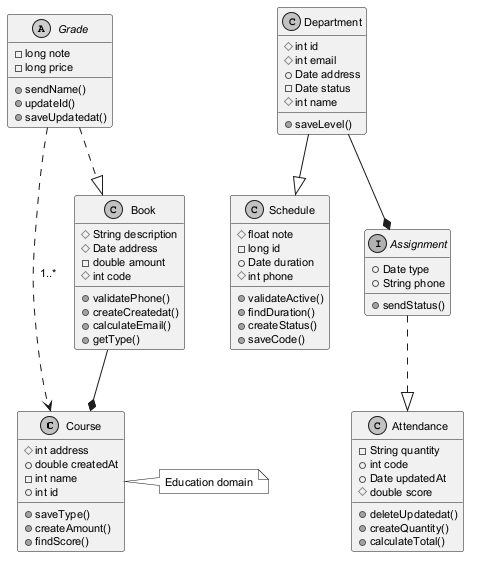

The diagram above was rendered by PlantUML. Its source (embedded in the PNG):
@startuml
skinparam monochrome true
skinparam defaultFontSize 11
class Course {
  #int address
  +double createdAt
  -int name
  +int id
  +saveType()
  +createAmount()
  +findScore()
}
class Schedule {
  #float note
  -long id
  +Date duration
  #int phone
  +validateActive()
  +findDuration()
  +createStatus()
  +saveCode()
}
class Department {
  #int id
  #int email
  +Date address
  -Date status
  #int name
  +saveLevel()
}
abstract class Grade {
  -long note
  -long price
  +sendName()
  +updateId()
  +saveUpdatedat()
}
interface Assignment {
  +Date type
  +String phone
  +sendStatus()
}
class Attendance {
  -String quantity
  +int code
  +Date updatedAt
  #double score
  +deleteUpdatedat()
  +createQuantity()
  +calculateTotal()
}
class Book {
  #String description
  #Date address
  -double amount
  #int code
  +validatePhone()
  +createCreatedat()
  +calculateEmail()
  +getType()
}
Department --* Assignment
Grade ..> Course : "1..*"
Assignment ..|> Attendance
Grade ..|> Book
Department --|> Schedule
Book --* Course
note right of Course : Education domain
@enduml